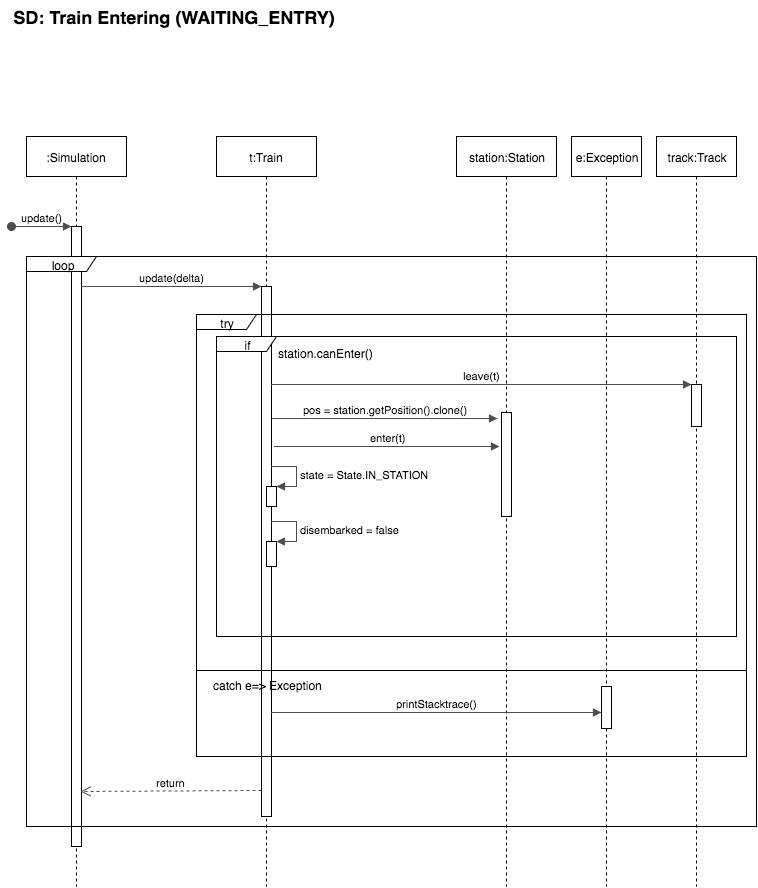

The diagram above was exported from draw.io. Its source (the exported page's mxGraphModel, read from the mxfile embedded in the PNG):
<mxGraphModel dx="1194" dy="510" grid="1" gridSize="10" guides="1" tooltips="1" connect="1" arrows="1" fold="1" page="1" pageScale="1" pageWidth="826" pageHeight="1169" background="#ffffff" math="0" shadow="0">
  <root>
    <mxCell id="0" />
    <mxCell id="1" parent="0" />
    <mxCell id="2" value=":Simulation" style="shape=umlLifeline;perimeter=lifelinePerimeter;whiteSpace=wrap;html=1;container=1;collapsible=0;recursiveResize=0;outlineConnect=0;align=center;" parent="1" vertex="1">
      <mxGeometry x="53" y="175" width="100" height="750" as="geometry" />
    </mxCell>
    <mxCell id="6" value="" style="html=1;points=[];perimeter=orthogonalPerimeter;align=center;" parent="2" vertex="1">
      <mxGeometry x="45" y="90" width="10" height="620" as="geometry" />
    </mxCell>
    <mxCell id="7" value="update()" style="html=1;verticalAlign=bottom;startArrow=oval;endArrow=block;startSize=8;strokeColor=#4D4D4D;" parent="2" target="6" edge="1">
      <mxGeometry relative="1" as="geometry">
        <mxPoint x="-15" y="90" as="sourcePoint" />
      </mxGeometry>
    </mxCell>
    <mxCell id="8" value="loop" style="shape=umlFrame;whiteSpace=wrap;html=1;align=center;width=70;height=15;" parent="2" vertex="1">
      <mxGeometry y="120" width="730" height="570" as="geometry" />
    </mxCell>
    <mxCell id="3" value="t:Train" style="shape=umlLifeline;perimeter=lifelinePerimeter;whiteSpace=wrap;html=1;container=1;collapsible=0;recursiveResize=0;outlineConnect=0;align=center;" parent="1" vertex="1">
      <mxGeometry x="243" y="175" width="100" height="750" as="geometry" />
    </mxCell>
    <mxCell id="9" value="" style="html=1;points=[];perimeter=orthogonalPerimeter;align=center;" parent="3" vertex="1">
      <mxGeometry x="45" y="150" width="10" height="530" as="geometry" />
    </mxCell>
    <mxCell id="12" value="if" style="shape=umlFrame;whiteSpace=wrap;html=1;align=center;width=60;height=15;" parent="3" vertex="1">
      <mxGeometry y="200" width="520" height="300" as="geometry" />
    </mxCell>
    <mxCell id="23" value="" style="html=1;points=[];perimeter=orthogonalPerimeter;align=center;" parent="3" vertex="1">
      <mxGeometry x="50" y="350" width="10" height="20" as="geometry" />
    </mxCell>
    <mxCell id="24" value="state = State.IN_STATION&lt;br&gt;" style="edgeStyle=orthogonalEdgeStyle;html=1;align=left;spacingLeft=2;endArrow=block;rounded=0;entryX=1;entryY=0;strokeColor=#4D4D4D;" parent="3" target="23" edge="1">
      <mxGeometry relative="1" as="geometry">
        <mxPoint x="55" y="330" as="sourcePoint" />
        <Array as="points">
          <mxPoint x="80" y="330" />
        </Array>
      </mxGeometry>
    </mxCell>
    <mxCell id="25" value="" style="html=1;points=[];perimeter=orthogonalPerimeter;align=center;" parent="3" vertex="1">
      <mxGeometry x="50" y="405" width="10" height="25" as="geometry" />
    </mxCell>
    <mxCell id="26" value="disembarked = false" style="edgeStyle=orthogonalEdgeStyle;html=1;align=left;spacingLeft=2;endArrow=block;rounded=0;entryX=1;entryY=0;strokeColor=#4D4D4D;" parent="3" target="25" edge="1">
      <mxGeometry relative="1" as="geometry">
        <mxPoint x="55" y="385" as="sourcePoint" />
        <Array as="points">
          <mxPoint x="80" y="385" />
        </Array>
      </mxGeometry>
    </mxCell>
    <mxCell id="4" value="station:Station" style="shape=umlLifeline;perimeter=lifelinePerimeter;whiteSpace=wrap;html=1;container=1;collapsible=0;recursiveResize=0;outlineConnect=0;align=center;" parent="1" vertex="1">
      <mxGeometry x="483" y="175" width="100" height="750" as="geometry" />
    </mxCell>
    <mxCell id="17" value="" style="html=1;points=[];perimeter=orthogonalPerimeter;align=center;" parent="4" vertex="1">
      <mxGeometry x="45" y="276" width="10" height="104" as="geometry" />
    </mxCell>
    <mxCell id="5" value="track:Track" style="shape=umlLifeline;perimeter=lifelinePerimeter;whiteSpace=wrap;html=1;container=1;collapsible=0;recursiveResize=0;outlineConnect=0;align=center;" parent="1" vertex="1">
      <mxGeometry x="683" y="175" width="80" height="750" as="geometry" />
    </mxCell>
    <mxCell id="14" value="" style="html=1;points=[];perimeter=orthogonalPerimeter;align=center;" parent="5" vertex="1">
      <mxGeometry x="35" y="248" width="10" height="42" as="geometry" />
    </mxCell>
    <mxCell id="10" value="update(delta)" style="html=1;verticalAlign=bottom;endArrow=block;entryX=0;entryY=0;strokeColor=#4D4D4D;" parent="1" target="9" edge="1">
      <mxGeometry relative="1" as="geometry">
        <mxPoint x="108" y="325" as="sourcePoint" />
      </mxGeometry>
    </mxCell>
    <mxCell id="11" value="return" style="html=1;verticalAlign=bottom;endArrow=open;dashed=1;endSize=8;exitX=0;exitY=0.95;strokeColor=#4D4D4D;entryX=0.9;entryY=0.911;entryPerimeter=0;" parent="1" source="9" target="6" edge="1">
      <mxGeometry relative="1" as="geometry">
        <mxPoint x="218" y="401" as="targetPoint" />
      </mxGeometry>
    </mxCell>
    <mxCell id="13" value="station.canEnter()" style="text;html=1;resizable=0;points=[];autosize=1;align=left;verticalAlign=top;spacingTop=-4;" parent="1" vertex="1">
      <mxGeometry x="303" y="383" width="110" height="20" as="geometry" />
    </mxCell>
    <mxCell id="15" value="leave(t)" style="html=1;verticalAlign=bottom;endArrow=block;entryX=0;entryY=0;strokeColor=#4D4D4D;exitX=1;exitY=0.185;exitPerimeter=0;" parent="1" source="9" target="14" edge="1">
      <mxGeometry relative="1" as="geometry">
        <mxPoint x="298" y="403" as="sourcePoint" />
      </mxGeometry>
    </mxCell>
    <mxCell id="18" value="pos = station.getPosition().clone()" style="html=1;verticalAlign=bottom;endArrow=block;strokeColor=#4D4D4D;" parent="1" edge="1">
      <mxGeometry relative="1" as="geometry">
        <mxPoint x="299" y="457" as="sourcePoint" />
        <mxPoint x="524" y="457" as="targetPoint" />
      </mxGeometry>
    </mxCell>
    <mxCell id="20" value="enter(t)" style="html=1;verticalAlign=bottom;endArrow=block;strokeColor=#4D4D4D;" parent="1" edge="1">
      <mxGeometry relative="1" as="geometry">
        <mxPoint x="301" y="485" as="sourcePoint" />
        <mxPoint x="526" y="485" as="targetPoint" />
      </mxGeometry>
    </mxCell>
    <mxCell id="27" value="try" style="shape=umlFrame;whiteSpace=wrap;html=1;align=center;width=60;height=15;" parent="1" vertex="1">
      <mxGeometry x="223" y="353" width="550" height="442" as="geometry" />
    </mxCell>
    <mxCell id="28" value="" style="line;html=1;strokeWidth=1;fillColor=none;align=left;verticalAlign=middle;spacingTop=-1;spacingLeft=3;spacingRight=3;rotatable=0;labelPosition=right;points=[];portConstraint=eastwest;" parent="1" vertex="1">
      <mxGeometry x="223" y="705" width="550" height="8" as="geometry" />
    </mxCell>
    <mxCell id="29" value="e:Exception" style="shape=umlLifeline;perimeter=lifelinePerimeter;whiteSpace=wrap;html=1;container=1;collapsible=0;recursiveResize=0;outlineConnect=0;align=center;" parent="1" vertex="1">
      <mxGeometry x="598" y="175" width="70" height="750" as="geometry" />
    </mxCell>
    <mxCell id="30" value="" style="html=1;points=[];perimeter=orthogonalPerimeter;align=center;" parent="29" vertex="1">
      <mxGeometry x="30" y="550" width="10" height="42" as="geometry" />
    </mxCell>
    <mxCell id="31" value="catch e=&amp;gt; Exception" style="text;html=1;resizable=0;points=[];autosize=1;align=left;verticalAlign=top;spacingTop=-4;" parent="1" vertex="1">
      <mxGeometry x="238" y="715" width="120" height="20" as="geometry" />
    </mxCell>
    <mxCell id="32" value="printStacktrace()" style="html=1;verticalAlign=bottom;endArrow=block;strokeColor=#4D4D4D;" parent="1" target="30" edge="1">
      <mxGeometry width="80" relative="1" as="geometry">
        <mxPoint x="298" y="751" as="sourcePoint" />
        <mxPoint x="378" y="751" as="targetPoint" />
      </mxGeometry>
    </mxCell>
    <mxCell id="33" value="&lt;div style=&quot;text-align: left&quot;&gt;&lt;b&gt;&lt;font style=&quot;font-size: 18px&quot;&gt;SD: Train Entering (WAITING_ENTRY)&lt;/font&gt;&lt;/b&gt;&lt;/div&gt;" style="text;html=1;strokeColor=none;fillColor=none;align=center;verticalAlign=middle;whiteSpace=wrap;overflow=hidden;" parent="1" vertex="1">
      <mxGeometry x="31" y="40" width="339" height="30" as="geometry" />
    </mxCell>
  </root>
</mxGraphModel>